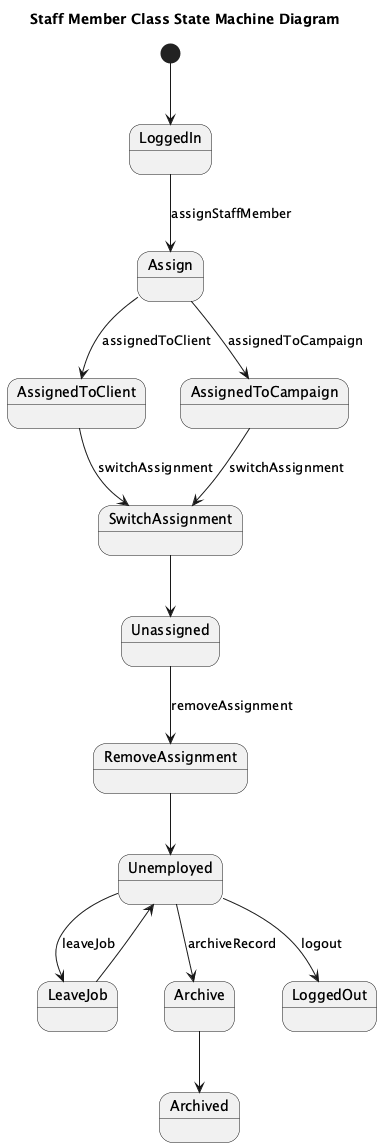

The diagram above was rendered by PlantUML. Its source (embedded in the PNG):
@startuml
title Staff Member Class State Machine Diagram

state Unassigned
state AssignedToClient
state AssignedToCampaign
state Unemployed
state Archived

[*] --> LoggedIn
LoggedIn --> Assign : assignStaffMember
Assign --> AssignedToClient : assignedToClient
Assign --> AssignedToCampaign : assignedToCampaign
AssignedToClient --> SwitchAssignment : switchAssignment
AssignedToCampaign --> SwitchAssignment : switchAssignment
SwitchAssignment --> Unassigned
Unassigned --> RemoveAssignment : removeAssignment
RemoveAssignment --> Unemployed
Unemployed --> LeaveJob : leaveJob
LeaveJob --> Unemployed
Unemployed --> Archive : archiveRecord
Archive --> Archived
Unemployed --> LoggedOut : logout
@enduml